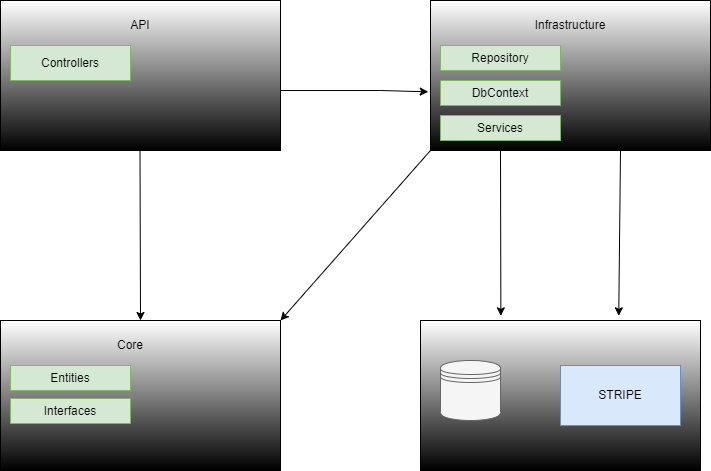

The diagram above was exported from draw.io. Its source (the exported page's mxGraphModel, read from the mxfile embedded in the PNG):
<mxGraphModel dx="1392" dy="623" grid="1" gridSize="10" guides="1" tooltips="1" connect="1" arrows="1" fold="1" page="1" pageScale="1" pageWidth="850" pageHeight="1100" math="0" shadow="0">
  <root>
    <mxCell id="0" />
    <mxCell id="1" parent="0" />
    <mxCell id="3ADqGS6lFxCkBstKZRWA-1" value="" style="rounded=0;whiteSpace=wrap;html=1;gradientColor=default;" parent="1" vertex="1">
      <mxGeometry x="90" y="140" width="280" height="150" as="geometry" />
    </mxCell>
    <mxCell id="3ADqGS6lFxCkBstKZRWA-3" value="" style="rounded=0;whiteSpace=wrap;html=1;gradientColor=default;" parent="1" vertex="1">
      <mxGeometry x="90" y="460" width="280" height="150" as="geometry" />
    </mxCell>
    <mxCell id="3ADqGS6lFxCkBstKZRWA-4" value="" style="rounded=0;whiteSpace=wrap;html=1;gradientColor=default;" parent="1" vertex="1">
      <mxGeometry x="510" y="460" width="280" height="150" as="geometry" />
    </mxCell>
    <mxCell id="3ADqGS6lFxCkBstKZRWA-5" value="" style="rounded=0;whiteSpace=wrap;html=1;gradientColor=default;" parent="1" vertex="1">
      <mxGeometry x="520" y="140" width="280" height="150" as="geometry" />
    </mxCell>
    <mxCell id="3ADqGS6lFxCkBstKZRWA-6" value="" style="endArrow=classic;html=1;rounded=0;entryX=0.5;entryY=0;entryDx=0;entryDy=0;" parent="1" target="3ADqGS6lFxCkBstKZRWA-3" edge="1">
      <mxGeometry width="50" height="50" relative="1" as="geometry">
        <mxPoint x="229.5" y="290" as="sourcePoint" />
        <mxPoint x="229.5" y="400" as="targetPoint" />
      </mxGeometry>
    </mxCell>
    <mxCell id="3ADqGS6lFxCkBstKZRWA-7" value="" style="endArrow=classic;html=1;rounded=0;entryX=-0.008;entryY=0.609;entryDx=0;entryDy=0;entryPerimeter=0;" parent="1" target="3ADqGS6lFxCkBstKZRWA-5" edge="1">
      <mxGeometry width="50" height="50" relative="1" as="geometry">
        <mxPoint x="370" y="230" as="sourcePoint" />
        <mxPoint x="420" y="180" as="targetPoint" />
        <Array as="points">
          <mxPoint x="470" y="230" />
        </Array>
      </mxGeometry>
    </mxCell>
    <mxCell id="3ADqGS6lFxCkBstKZRWA-8" value="" style="endArrow=classic;html=1;rounded=0;entryX=1;entryY=0;entryDx=0;entryDy=0;" parent="1" target="3ADqGS6lFxCkBstKZRWA-3" edge="1">
      <mxGeometry width="50" height="50" relative="1" as="geometry">
        <mxPoint x="520" y="290" as="sourcePoint" />
        <mxPoint x="500" y="360" as="targetPoint" />
      </mxGeometry>
    </mxCell>
    <mxCell id="3ADqGS6lFxCkBstKZRWA-9" value="" style="endArrow=classic;html=1;rounded=0;entryX=0.287;entryY=-0.031;entryDx=0;entryDy=0;entryPerimeter=0;" parent="1" target="3ADqGS6lFxCkBstKZRWA-4" edge="1">
      <mxGeometry width="50" height="50" relative="1" as="geometry">
        <mxPoint x="590" y="290" as="sourcePoint" />
        <mxPoint x="590" y="400" as="targetPoint" />
      </mxGeometry>
    </mxCell>
    <mxCell id="3ADqGS6lFxCkBstKZRWA-10" value="" style="endArrow=classic;html=1;rounded=0;entryX=0.708;entryY=-0.031;entryDx=0;entryDy=0;entryPerimeter=0;" parent="1" target="3ADqGS6lFxCkBstKZRWA-4" edge="1">
      <mxGeometry width="50" height="50" relative="1" as="geometry">
        <mxPoint x="710" y="290" as="sourcePoint" />
        <mxPoint x="760" y="240" as="targetPoint" />
      </mxGeometry>
    </mxCell>
    <mxCell id="3ADqGS6lFxCkBstKZRWA-11" value="" style="shape=datastore;whiteSpace=wrap;html=1;fillColor=#f5f5f5;fontColor=#333333;strokeColor=#666666;" parent="1" vertex="1">
      <mxGeometry x="530" y="500" width="60" height="60" as="geometry" />
    </mxCell>
    <mxCell id="3ADqGS6lFxCkBstKZRWA-12" value="&lt;font color=&quot;#000000&quot;&gt;STRIPE&lt;/font&gt;" style="rounded=0;whiteSpace=wrap;html=1;fillColor=#dae8fc;strokeColor=#6c8ebf;" parent="1" vertex="1">
      <mxGeometry x="650" y="505" width="120" height="60" as="geometry" />
    </mxCell>
    <mxCell id="3ADqGS6lFxCkBstKZRWA-13" value="&lt;font color=&quot;#000000&quot;&gt;Controllers&lt;/font&gt;" style="rounded=0;whiteSpace=wrap;html=1;fillColor=#d5e8d4;strokeColor=#82b366;" parent="1" vertex="1">
      <mxGeometry x="100" y="185" width="120" height="35" as="geometry" />
    </mxCell>
    <mxCell id="3ADqGS6lFxCkBstKZRWA-14" value="API" style="text;html=1;strokeColor=none;fillColor=none;align=center;verticalAlign=middle;whiteSpace=wrap;rounded=0;" parent="1" vertex="1">
      <mxGeometry x="200" y="150" width="60" height="30" as="geometry" />
    </mxCell>
    <mxCell id="3ADqGS6lFxCkBstKZRWA-15" value="Core" style="text;html=1;strokeColor=none;fillColor=none;align=center;verticalAlign=middle;whiteSpace=wrap;rounded=0;" parent="1" vertex="1">
      <mxGeometry x="190" y="470" width="60" height="30" as="geometry" />
    </mxCell>
    <mxCell id="3ADqGS6lFxCkBstKZRWA-16" value="Infrastructure" style="text;html=1;strokeColor=none;fillColor=none;align=center;verticalAlign=middle;whiteSpace=wrap;rounded=0;" parent="1" vertex="1">
      <mxGeometry x="630" y="150" width="60" height="30" as="geometry" />
    </mxCell>
    <mxCell id="3ADqGS6lFxCkBstKZRWA-19" value="&lt;font color=&quot;#000000&quot;&gt;Repository&lt;/font&gt;" style="rounded=0;whiteSpace=wrap;html=1;fillColor=#d5e8d4;strokeColor=#82b366;" parent="1" vertex="1">
      <mxGeometry x="530" y="185" width="120" height="25" as="geometry" />
    </mxCell>
    <mxCell id="3ADqGS6lFxCkBstKZRWA-20" value="&lt;font color=&quot;#000000&quot;&gt;DbContext&lt;/font&gt;" style="rounded=0;whiteSpace=wrap;html=1;fillColor=#d5e8d4;strokeColor=#82b366;" parent="1" vertex="1">
      <mxGeometry x="530" y="220" width="120" height="25" as="geometry" />
    </mxCell>
    <mxCell id="3ADqGS6lFxCkBstKZRWA-21" value="&lt;font color=&quot;#000000&quot;&gt;Services&lt;/font&gt;" style="rounded=0;whiteSpace=wrap;html=1;fillColor=#d5e8d4;strokeColor=#82b366;" parent="1" vertex="1">
      <mxGeometry x="530" y="255" width="120" height="25" as="geometry" />
    </mxCell>
    <mxCell id="3ADqGS6lFxCkBstKZRWA-22" value="&lt;font color=&quot;#000000&quot;&gt;Interfaces&lt;/font&gt;" style="rounded=0;whiteSpace=wrap;html=1;fillColor=#d5e8d4;strokeColor=#82b366;" parent="1" vertex="1">
      <mxGeometry x="100" y="538" width="120" height="25" as="geometry" />
    </mxCell>
    <mxCell id="3ADqGS6lFxCkBstKZRWA-23" value="&lt;font color=&quot;#000000&quot;&gt;Entities&lt;/font&gt;" style="rounded=0;whiteSpace=wrap;html=1;fillColor=#d5e8d4;strokeColor=#82b366;" parent="1" vertex="1">
      <mxGeometry x="100" y="505" width="120" height="25" as="geometry" />
    </mxCell>
  </root>
</mxGraphModel>